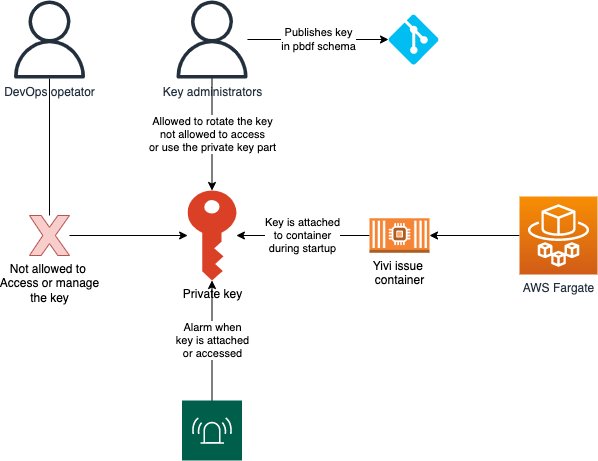

The diagram above was exported from draw.io. Its source (the exported page's mxGraphModel, read from the mxfile embedded in the PNG):
<mxGraphModel dx="1677" dy="845" grid="1" gridSize="10" guides="1" tooltips="1" connect="1" arrows="1" fold="1" page="0" pageScale="1" pageWidth="827" pageHeight="1169" math="0" shadow="0">
  <root>
    <mxCell id="0" />
    <mxCell id="1" parent="0" />
    <mxCell id="5" value="Allowed to rotate the key&lt;br&gt;not allowed to access &lt;br&gt;or use the private key part" style="edgeStyle=none;html=1;" edge="1" parent="1" source="2" target="3">
      <mxGeometry relative="1" as="geometry" />
    </mxCell>
    <mxCell id="17" value="Publishes key&lt;br&gt;in pbdf schema" style="edgeStyle=none;html=1;" edge="1" parent="1" source="2" target="15">
      <mxGeometry relative="1" as="geometry" />
    </mxCell>
    <mxCell id="2" value="Key administrators" style="sketch=0;outlineConnect=0;fontColor=#232F3E;gradientColor=none;fillColor=#232F3D;strokeColor=none;dashed=0;verticalLabelPosition=bottom;verticalAlign=top;align=center;html=1;fontSize=12;fontStyle=0;aspect=fixed;pointerEvents=1;shape=mxgraph.aws4.user;" vertex="1" parent="1">
      <mxGeometry x="243.5" y="100" width="78" height="78" as="geometry" />
    </mxCell>
    <mxCell id="3" value="Private key" style="sketch=0;pointerEvents=1;shadow=0;dashed=0;html=1;strokeColor=none;labelPosition=center;verticalLabelPosition=bottom;verticalAlign=top;outlineConnect=0;align=center;shape=mxgraph.office.security.key_permissions;fillColor=#DA4026;" vertex="1" parent="1">
      <mxGeometry x="258.13" y="290" width="48.75" height="90" as="geometry" />
    </mxCell>
    <mxCell id="12" style="edgeStyle=none;html=1;" edge="1" parent="1" source="4" target="6">
      <mxGeometry relative="1" as="geometry" />
    </mxCell>
    <mxCell id="4" value="AWS Fargate" style="sketch=0;points=[[0,0,0],[0.25,0,0],[0.5,0,0],[0.75,0,0],[1,0,0],[0,1,0],[0.25,1,0],[0.5,1,0],[0.75,1,0],[1,1,0],[0,0.25,0],[0,0.5,0],[0,0.75,0],[1,0.25,0],[1,0.5,0],[1,0.75,0]];outlineConnect=0;fontColor=#232F3E;gradientColor=#F78E04;gradientDirection=north;fillColor=#D05C17;strokeColor=#ffffff;dashed=0;verticalLabelPosition=bottom;verticalAlign=top;align=center;html=1;fontSize=12;fontStyle=0;aspect=fixed;shape=mxgraph.aws4.resourceIcon;resIcon=mxgraph.aws4.fargate;" vertex="1" parent="1">
      <mxGeometry x="590" y="296" width="78" height="78" as="geometry" />
    </mxCell>
    <mxCell id="7" value="Key is attached&lt;br&gt;to container&lt;br&gt;during startup" style="edgeStyle=none;html=1;exitX=0;exitY=0.5;exitDx=0;exitDy=0;exitPerimeter=0;" edge="1" parent="1" source="6" target="3">
      <mxGeometry relative="1" as="geometry" />
    </mxCell>
    <mxCell id="6" value="Yivi issue&amp;nbsp;&lt;br&gt;container" style="outlineConnect=0;dashed=0;verticalLabelPosition=bottom;verticalAlign=top;align=center;html=1;shape=mxgraph.aws3.ec2_compute_container_2;fillColor=#F58534;gradientColor=none;" vertex="1" parent="1">
      <mxGeometry x="440" y="317.75" width="60" height="34.5" as="geometry" />
    </mxCell>
    <mxCell id="9" style="edgeStyle=none;html=1;startArrow=none;" edge="1" parent="1" source="10" target="3">
      <mxGeometry relative="1" as="geometry" />
    </mxCell>
    <mxCell id="8" value="DevOps opetator" style="sketch=0;outlineConnect=0;fontColor=#232F3E;gradientColor=none;fillColor=#232F3D;strokeColor=none;dashed=0;verticalLabelPosition=bottom;verticalAlign=top;align=center;html=1;fontSize=12;fontStyle=0;aspect=fixed;pointerEvents=1;shape=mxgraph.aws4.user;" vertex="1" parent="1">
      <mxGeometry x="81" y="100" width="78" height="78" as="geometry" />
    </mxCell>
    <mxCell id="11" value="" style="edgeStyle=none;html=1;endArrow=none;" edge="1" parent="1" source="8" target="10">
      <mxGeometry relative="1" as="geometry">
        <mxPoint x="134.4545454545455" y="225.5667574931881" as="sourcePoint" />
        <mxPoint x="270" y="327.133514986376" as="targetPoint" />
      </mxGeometry>
    </mxCell>
    <mxCell id="10" value="Not allowed to&amp;nbsp;&lt;br&gt;Access or manage&lt;br&gt;the key" style="verticalLabelPosition=bottom;verticalAlign=top;html=1;shape=mxgraph.basic.x;fillColor=#f8cecc;strokeColor=#b85450;" vertex="1" parent="1">
      <mxGeometry x="100" y="315" width="40" height="40" as="geometry" />
    </mxCell>
    <mxCell id="14" value="Alarm when&lt;br&gt;key is attached&lt;br&gt;or accessed" style="edgeStyle=none;html=1;" edge="1" parent="1" source="13" target="3">
      <mxGeometry relative="1" as="geometry" />
    </mxCell>
    <mxCell id="13" value="" style="sketch=0;pointerEvents=1;shadow=0;dashed=0;html=1;strokeColor=none;fillColor=#005F4B;labelPosition=center;verticalLabelPosition=bottom;verticalAlign=top;align=center;outlineConnect=0;shape=mxgraph.veeam2.alarm;" vertex="1" parent="1">
      <mxGeometry x="252.5" y="500" width="60" height="60" as="geometry" />
    </mxCell>
    <mxCell id="15" value="" style="verticalLabelPosition=bottom;html=1;verticalAlign=top;align=center;strokeColor=none;fillColor=#00BEF2;shape=mxgraph.azure.git_repository;" vertex="1" parent="1">
      <mxGeometry x="459" y="114" width="50" height="50" as="geometry" />
    </mxCell>
  </root>
</mxGraphModel>